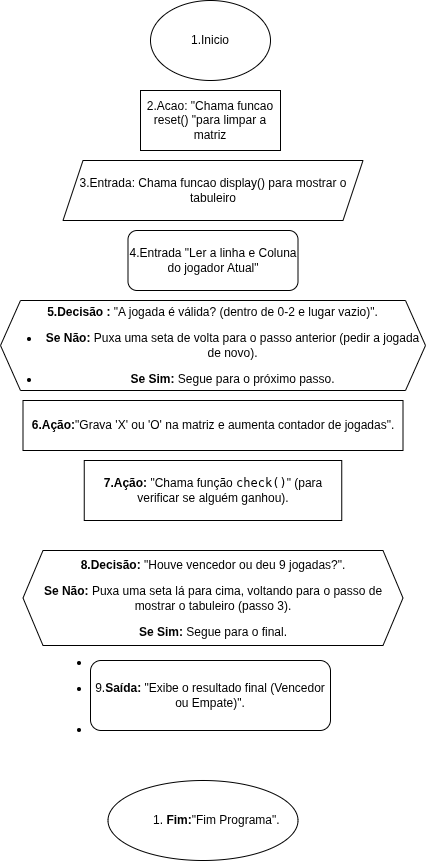

The diagram above was exported from draw.io. Its source (the exported page's mxGraphModel, read from the mxfile embedded in the PNG):
<mxGraphModel dx="872" dy="481" grid="1" gridSize="10" guides="1" tooltips="1" connect="1" arrows="1" fold="1" page="1" pageScale="1" pageWidth="827" pageHeight="1169" math="0" shadow="0">
  <root>
    <mxCell id="0" />
    <mxCell id="1" parent="0" />
    <mxCell id="FhZc2Sl7MCVlOJqJ4fsC-1" parent="1" style="ellipse;whiteSpace=wrap;html=1;fillColor=light-dark(#FFFFFF,#FFFFFF);fontColor=light-dark(#000000,#000000);" value="1.Inicio" vertex="1">
      <mxGeometry height="80" width="120" x="330" y="10" as="geometry" />
    </mxCell>
    <mxCell id="FhZc2Sl7MCVlOJqJ4fsC-2" parent="1" style="rounded=0;whiteSpace=wrap;html=1;fillColor=light-dark(#FFFFFF,#FFFFFF);fontColor=light-dark(#000000,#000000);" value="2.Acao: &quot;Chama funcao reset() &quot;para limpar a matriz" vertex="1">
      <mxGeometry height="60" width="140" x="320" y="100" as="geometry" />
    </mxCell>
    <mxCell id="FhZc2Sl7MCVlOJqJ4fsC-3" parent="1" style="shape=parallelogram;perimeter=parallelogramPerimeter;whiteSpace=wrap;html=1;fixedSize=1;fillColor=light-dark(#FFFFFF,#FFFFFF);labelBackgroundColor=none;fontColor=light-dark(#000000,#000000);labelBorderColor=none;" value="3.Entrada: Chama funcao display() para mostrar o tabuleiro" vertex="1">
      <mxGeometry height="60" width="300" x="242.5" y="170" as="geometry" />
    </mxCell>
    <mxCell id="FhZc2Sl7MCVlOJqJ4fsC-4" parent="1" style="rounded=1;whiteSpace=wrap;html=1;fontColor=light-dark(#000000,#000000);labelBackgroundColor=none;fillColor=light-dark(#FFFFFF,#FFFFFF);" value="4.Entrada &quot;Ler a linha e Coluna do jogador Atual&quot;" vertex="1">
      <mxGeometry height="60" width="170" x="307.5" y="240" as="geometry" />
    </mxCell>
    <mxCell id="FhZc2Sl7MCVlOJqJ4fsC-5" parent="1" style="rounded=0;whiteSpace=wrap;html=1;fillColor=light-dark(#FFFFFF,#FFFFFF);fontColor=light-dark(#000000,#000000);" value="&lt;b data-path-to-node=&quot;7,5,0&quot; data-index-in-node=&quot;0&quot;&gt;6.Ação:&lt;/b&gt;&quot;Grava 'X' ou 'O' na matriz e aumenta contador de jogadas&quot;." vertex="1">
      <mxGeometry height="50" width="380" x="202.5" y="410" as="geometry" />
    </mxCell>
    <mxCell id="FhZc2Sl7MCVlOJqJ4fsC-7" parent="1" style="rounded=0;whiteSpace=wrap;html=1;fillColor=light-dark(#FFFFFF,#FFFFFF);fontColor=light-dark(#000000,#000000);" value="&lt;b data-path-to-node=&quot;7,6,0&quot; data-index-in-node=&quot;0&quot;&gt;7.Ação:&lt;/b&gt;&amp;nbsp;&quot;Chama função &lt;code data-path-to-node=&quot;7,6,0&quot; data-index-in-node=&quot;32&quot;&gt;check()&lt;/code&gt;&quot; (para verificar se alguém ganhou)." vertex="1">
      <mxGeometry height="60" width="257.5" x="263.75" y="470" as="geometry" />
    </mxCell>
    <mxCell id="FhZc2Sl7MCVlOJqJ4fsC-8" parent="1" style="shape=hexagon;perimeter=hexagonPerimeter2;whiteSpace=wrap;html=1;fixedSize=1;fillColor=light-dark(#FFFFFF,#FFFFFF);fontColor=light-dark(#000000,#000000);" value="&lt;p data-path-to-node=&quot;7,4,0&quot; style=&quot;&quot;&gt;&lt;b data-path-to-node=&quot;7,4,0&quot; data-index-in-node=&quot;0&quot;&gt;5.Decisão :&lt;/b&gt; &quot;A jogada é válida? (dentro de 0-2 e lugar vazio)&quot;.&lt;/p&gt;&lt;ul data-path-to-node=&quot;7,4,1&quot;&gt;&lt;li&gt;&lt;p data-path-to-node=&quot;7,4,1,0,0&quot;&gt;&lt;b data-path-to-node=&quot;7,4,1,0,0&quot; data-index-in-node=&quot;0&quot;&gt;Se Não:&lt;/b&gt; Puxa uma seta de volta para o passo anterior (pedir a jogada de novo).&lt;/p&gt;&lt;/li&gt;&lt;li&gt;&lt;p data-path-to-node=&quot;7,4,1,1,0&quot;&gt;&lt;b data-path-to-node=&quot;7,4,1,1,0&quot; data-index-in-node=&quot;0&quot;&gt;Se Sim:&lt;/b&gt; Segue para o próximo passo.&lt;/p&gt;&lt;/li&gt;&lt;/ul&gt;" vertex="1">
      <mxGeometry height="90" width="425" x="180" y="310" as="geometry" />
    </mxCell>
    <mxCell id="FhZc2Sl7MCVlOJqJ4fsC-9" parent="1" style="shape=hexagon;perimeter=hexagonPerimeter2;whiteSpace=wrap;html=1;fixedSize=1;fillColor=light-dark(#FFFFFF,#FFFFFF);fontColor=light-dark(#000000,#000000);" value="&lt;p data-path-to-node=&quot;7,7,0&quot;&gt;&lt;b data-path-to-node=&quot;7,7,0&quot; data-index-in-node=&quot;0&quot;&gt;8.Decisão:&lt;/b&gt; &quot;Houve vencedor ou deu 9 jogadas?&quot;.&lt;/p&gt;&lt;p data-path-to-node=&quot;7,7,0&quot;&gt;&lt;b data-path-to-node=&quot;7,7,1,0,0&quot; data-index-in-node=&quot;0&quot; style=&quot;background-color: transparent;&quot;&gt;Se Não:&lt;/b&gt;&lt;span style=&quot;background-color: transparent;&quot;&gt; Puxa uma seta lá para cima, voltando para o passo de mostrar o tabuleiro (passo 3).&lt;/span&gt;&lt;/p&gt;&lt;p data-path-to-node=&quot;7,7,0&quot;&gt;&lt;b data-path-to-node=&quot;7,7,1,1,0&quot; data-index-in-node=&quot;0&quot; style=&quot;background-color: transparent;&quot;&gt;Se Sim:&lt;/b&gt;&lt;span style=&quot;background-color: transparent;&quot;&gt; Segue para o final.&lt;/span&gt;&lt;/p&gt;" vertex="1">
      <mxGeometry height="95" width="380" x="202.5" y="560" as="geometry" />
    </mxCell>
    <mxCell id="FhZc2Sl7MCVlOJqJ4fsC-11" parent="1" style="rounded=1;whiteSpace=wrap;html=1;fillColor=light-dark(#FFFFFF,#FFFFFF);fontColor=light-dark(#000000,#000000);align=center;" value="&lt;li&gt;&lt;p data-path-to-node=&quot;7,8,0&quot;&gt;&lt;span data-path-to-node=&quot;7,8,0&quot; data-index-in-node=&quot;0&quot;&gt;&lt;br&gt;&lt;/span&gt;&lt;/p&gt;&lt;/li&gt;&lt;li&gt;&lt;p data-path-to-node=&quot;7,8,0&quot;&gt;&lt;span data-path-to-node=&quot;7,8,0&quot; data-index-in-node=&quot;0&quot;&gt;9.&lt;/span&gt;&lt;b data-path-to-node=&quot;7,8,0&quot; data-index-in-node=&quot;0&quot;&gt;Saída:&lt;/b&gt;&amp;nbsp;&quot;Exibe o resultado final (Vencedor ou Empate)&quot;.&lt;/p&gt;&lt;/li&gt;&lt;li&gt;&lt;p data-path-to-node=&quot;7,9,0&quot;&gt;&lt;/p&gt;&lt;/li&gt;" vertex="1">
      <mxGeometry height="70" width="240" x="270" y="670" as="geometry" />
    </mxCell>
    <mxCell id="FhZc2Sl7MCVlOJqJ4fsC-12" edge="1" parent="1" source="FhZc2Sl7MCVlOJqJ4fsC-11" style="edgeStyle=orthogonalEdgeStyle;rounded=0;orthogonalLoop=1;jettySize=auto;html=1;exitX=0.5;exitY=1;exitDx=0;exitDy=0;" target="FhZc2Sl7MCVlOJqJ4fsC-11">
      <mxGeometry relative="1" as="geometry" />
    </mxCell>
    <mxCell id="FhZc2Sl7MCVlOJqJ4fsC-13" edge="1" parent="1" source="FhZc2Sl7MCVlOJqJ4fsC-11" style="edgeStyle=orthogonalEdgeStyle;rounded=0;orthogonalLoop=1;jettySize=auto;html=1;exitX=0.5;exitY=1;exitDx=0;exitDy=0;" target="FhZc2Sl7MCVlOJqJ4fsC-11">
      <mxGeometry relative="1" as="geometry" />
    </mxCell>
    <mxCell id="FhZc2Sl7MCVlOJqJ4fsC-14" parent="1" style="ellipse;whiteSpace=wrap;html=1;fillColor=light-dark(#FFFFFF,#FFFFFF);fontColor=light-dark(#000000,#000000);" value="&lt;ol start=&quot;1&quot; data-path-to-node=&quot;7&quot;&gt;&lt;li&gt;&lt;p data-path-to-node=&quot;7,9,0&quot;&gt;&lt;b data-path-to-node=&quot;7,9,0&quot; data-index-in-node=&quot;0&quot;&gt;Fim:&lt;/b&gt;&quot;Fim Programa&quot;.&lt;/p&gt;&lt;/li&gt;&lt;/ol&gt;" vertex="1">
      <mxGeometry height="80" width="190" x="287.5" y="790" as="geometry" />
    </mxCell>
  </root>
</mxGraphModel>